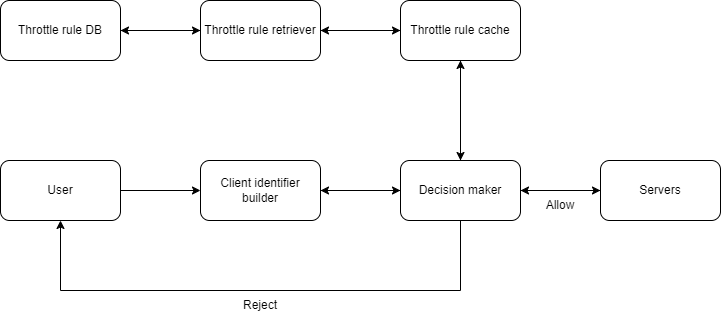

The diagram above was exported from draw.io. Its source (the exported page's mxGraphModel, read from the mxfile embedded in the PNG):
<mxGraphModel dx="882" dy="596" grid="1" gridSize="10" guides="1" tooltips="1" connect="1" arrows="1" fold="1" page="1" pageScale="1" pageWidth="850" pageHeight="1100" math="0" shadow="0">
  <root>
    <mxCell id="0" />
    <mxCell id="1" parent="0" />
    <mxCell id="zyU6ERqkYpOqnV2dLeTa-8" style="edgeStyle=orthogonalEdgeStyle;rounded=0;orthogonalLoop=1;jettySize=auto;html=1;exitX=1;exitY=0.5;exitDx=0;exitDy=0;" edge="1" parent="1" source="zyU6ERqkYpOqnV2dLeTa-1" target="zyU6ERqkYpOqnV2dLeTa-6">
      <mxGeometry relative="1" as="geometry" />
    </mxCell>
    <mxCell id="zyU6ERqkYpOqnV2dLeTa-11" style="edgeStyle=orthogonalEdgeStyle;rounded=0;orthogonalLoop=1;jettySize=auto;html=1;exitX=0;exitY=0.5;exitDx=0;exitDy=0;entryX=1;entryY=0.5;entryDx=0;entryDy=0;" edge="1" parent="1" source="zyU6ERqkYpOqnV2dLeTa-1" target="zyU6ERqkYpOqnV2dLeTa-3">
      <mxGeometry relative="1" as="geometry" />
    </mxCell>
    <mxCell id="zyU6ERqkYpOqnV2dLeTa-12" style="edgeStyle=orthogonalEdgeStyle;rounded=0;orthogonalLoop=1;jettySize=auto;html=1;exitX=0.5;exitY=1;exitDx=0;exitDy=0;entryX=0.5;entryY=1;entryDx=0;entryDy=0;" edge="1" parent="1" source="zyU6ERqkYpOqnV2dLeTa-1" target="zyU6ERqkYpOqnV2dLeTa-2">
      <mxGeometry relative="1" as="geometry">
        <Array as="points">
          <mxPoint x="540" y="370" />
          <mxPoint x="140" y="370" />
        </Array>
      </mxGeometry>
    </mxCell>
    <mxCell id="zyU6ERqkYpOqnV2dLeTa-23" style="edgeStyle=orthogonalEdgeStyle;rounded=0;orthogonalLoop=1;jettySize=auto;html=1;exitX=0.5;exitY=0;exitDx=0;exitDy=0;entryX=0.5;entryY=1;entryDx=0;entryDy=0;" edge="1" parent="1" source="zyU6ERqkYpOqnV2dLeTa-1" target="zyU6ERqkYpOqnV2dLeTa-17">
      <mxGeometry relative="1" as="geometry" />
    </mxCell>
    <mxCell id="zyU6ERqkYpOqnV2dLeTa-1" value="Decision maker" style="rounded=1;whiteSpace=wrap;html=1;" vertex="1" parent="1">
      <mxGeometry x="480" y="240" width="120" height="60" as="geometry" />
    </mxCell>
    <mxCell id="zyU6ERqkYpOqnV2dLeTa-2" value="User" style="rounded=1;whiteSpace=wrap;html=1;" vertex="1" parent="1">
      <mxGeometry x="80" y="240" width="120" height="60" as="geometry" />
    </mxCell>
    <mxCell id="zyU6ERqkYpOqnV2dLeTa-9" style="edgeStyle=orthogonalEdgeStyle;rounded=0;orthogonalLoop=1;jettySize=auto;html=1;exitX=1;exitY=0.5;exitDx=0;exitDy=0;entryX=0;entryY=0.5;entryDx=0;entryDy=0;" edge="1" parent="1" source="zyU6ERqkYpOqnV2dLeTa-3" target="zyU6ERqkYpOqnV2dLeTa-1">
      <mxGeometry relative="1" as="geometry" />
    </mxCell>
    <mxCell id="zyU6ERqkYpOqnV2dLeTa-3" value="Client identifier builder" style="rounded=1;whiteSpace=wrap;html=1;" vertex="1" parent="1">
      <mxGeometry x="280" y="240" width="120" height="60" as="geometry" />
    </mxCell>
    <mxCell id="zyU6ERqkYpOqnV2dLeTa-4" value="" style="edgeStyle=orthogonalEdgeStyle;rounded=0;orthogonalLoop=1;jettySize=auto;html=1;" edge="1" parent="1" source="zyU6ERqkYpOqnV2dLeTa-2" target="zyU6ERqkYpOqnV2dLeTa-3">
      <mxGeometry relative="1" as="geometry" />
    </mxCell>
    <mxCell id="zyU6ERqkYpOqnV2dLeTa-10" style="edgeStyle=orthogonalEdgeStyle;rounded=0;orthogonalLoop=1;jettySize=auto;html=1;exitX=0;exitY=0.5;exitDx=0;exitDy=0;" edge="1" parent="1" source="zyU6ERqkYpOqnV2dLeTa-6" target="zyU6ERqkYpOqnV2dLeTa-1">
      <mxGeometry relative="1" as="geometry" />
    </mxCell>
    <mxCell id="zyU6ERqkYpOqnV2dLeTa-6" value="Servers" style="rounded=1;whiteSpace=wrap;html=1;" vertex="1" parent="1">
      <mxGeometry x="680" y="240" width="120" height="60" as="geometry" />
    </mxCell>
    <mxCell id="zyU6ERqkYpOqnV2dLeTa-13" value="Reject" style="text;html=1;strokeColor=none;fillColor=none;align=center;verticalAlign=middle;whiteSpace=wrap;rounded=0;" vertex="1" parent="1">
      <mxGeometry x="310" y="370" width="60" height="30" as="geometry" />
    </mxCell>
    <mxCell id="zyU6ERqkYpOqnV2dLeTa-14" value="Allow" style="text;html=1;strokeColor=none;fillColor=none;align=center;verticalAlign=middle;whiteSpace=wrap;rounded=0;" vertex="1" parent="1">
      <mxGeometry x="610" y="270" width="60" height="30" as="geometry" />
    </mxCell>
    <mxCell id="zyU6ERqkYpOqnV2dLeTa-18" style="edgeStyle=orthogonalEdgeStyle;rounded=0;orthogonalLoop=1;jettySize=auto;html=1;exitX=1;exitY=0.5;exitDx=0;exitDy=0;entryX=0;entryY=0.5;entryDx=0;entryDy=0;" edge="1" parent="1" source="zyU6ERqkYpOqnV2dLeTa-15" target="zyU6ERqkYpOqnV2dLeTa-16">
      <mxGeometry relative="1" as="geometry" />
    </mxCell>
    <mxCell id="zyU6ERqkYpOqnV2dLeTa-15" value="Throttle rule DB" style="rounded=1;whiteSpace=wrap;html=1;" vertex="1" parent="1">
      <mxGeometry x="80" y="80" width="120" height="60" as="geometry" />
    </mxCell>
    <mxCell id="zyU6ERqkYpOqnV2dLeTa-19" style="edgeStyle=orthogonalEdgeStyle;rounded=0;orthogonalLoop=1;jettySize=auto;html=1;exitX=0;exitY=0.5;exitDx=0;exitDy=0;" edge="1" parent="1" source="zyU6ERqkYpOqnV2dLeTa-16" target="zyU6ERqkYpOqnV2dLeTa-15">
      <mxGeometry relative="1" as="geometry" />
    </mxCell>
    <mxCell id="zyU6ERqkYpOqnV2dLeTa-20" style="edgeStyle=orthogonalEdgeStyle;rounded=0;orthogonalLoop=1;jettySize=auto;html=1;exitX=1;exitY=0.5;exitDx=0;exitDy=0;entryX=0;entryY=0.5;entryDx=0;entryDy=0;" edge="1" parent="1" source="zyU6ERqkYpOqnV2dLeTa-16" target="zyU6ERqkYpOqnV2dLeTa-17">
      <mxGeometry relative="1" as="geometry" />
    </mxCell>
    <mxCell id="zyU6ERqkYpOqnV2dLeTa-16" value="Throttle rule retriever" style="rounded=1;whiteSpace=wrap;html=1;" vertex="1" parent="1">
      <mxGeometry x="280" y="80" width="120" height="60" as="geometry" />
    </mxCell>
    <mxCell id="zyU6ERqkYpOqnV2dLeTa-21" style="edgeStyle=orthogonalEdgeStyle;rounded=0;orthogonalLoop=1;jettySize=auto;html=1;exitX=0;exitY=0.5;exitDx=0;exitDy=0;entryX=1;entryY=0.5;entryDx=0;entryDy=0;" edge="1" parent="1" source="zyU6ERqkYpOqnV2dLeTa-17" target="zyU6ERqkYpOqnV2dLeTa-16">
      <mxGeometry relative="1" as="geometry" />
    </mxCell>
    <mxCell id="zyU6ERqkYpOqnV2dLeTa-22" style="edgeStyle=orthogonalEdgeStyle;rounded=0;orthogonalLoop=1;jettySize=auto;html=1;exitX=0.5;exitY=1;exitDx=0;exitDy=0;entryX=0.5;entryY=0;entryDx=0;entryDy=0;" edge="1" parent="1" source="zyU6ERqkYpOqnV2dLeTa-17" target="zyU6ERqkYpOqnV2dLeTa-1">
      <mxGeometry relative="1" as="geometry" />
    </mxCell>
    <mxCell id="zyU6ERqkYpOqnV2dLeTa-17" value="Throttle rule cache" style="rounded=1;whiteSpace=wrap;html=1;" vertex="1" parent="1">
      <mxGeometry x="480" y="80" width="120" height="60" as="geometry" />
    </mxCell>
  </root>
</mxGraphModel>